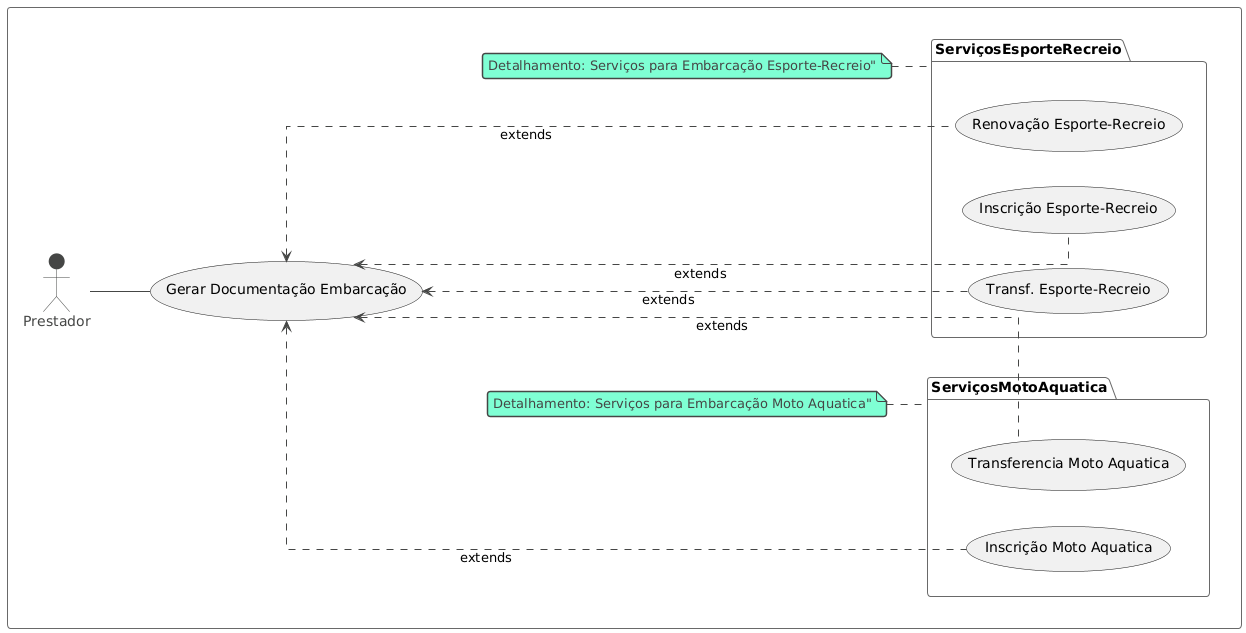

The diagram above was rendered by PlantUML. Its source (embedded in the PNG):
@startuml
!theme vibrant
skinparam linetype ortho
left to right direction

rectangle {
  
actor Prestador as p

usecase "Gerar Documentação Embarcação" as gerardocsemb
p -- gerardocsemb

package ServiçosMotoAquatica {
usecase "Inscrição Moto Aquatica" as registromotoaqua
usecase "Transferencia Moto Aquatica" as transfmotoaqua
}
note left of (ServiçosMotoAquatica)
  Detalhamento: Serviços para Embarcação Moto Aquatica"
end note

package ServiçosEsporteRecreio{
usecase "Inscrição Esporte-Recreio" as emissaotieesprec
usecase "Renovação Esporte-Recreio" as renovatieesprec
usecase "Transf. Esporte-Recreio" as transfesprec
}
note left of (ServiçosEsporteRecreio)
   Detalhamento: Serviços para Embarcação Esporte-Recreio"
end note

gerardocsemb <... registromotoaqua : extends
gerardocsemb <. transfmotoaqua : extends

gerardocsemb <... emissaotieesprec : extends
gerardocsemb <. renovatieesprec : extends
gerardocsemb <. transfesprec : extends

}
@enduml